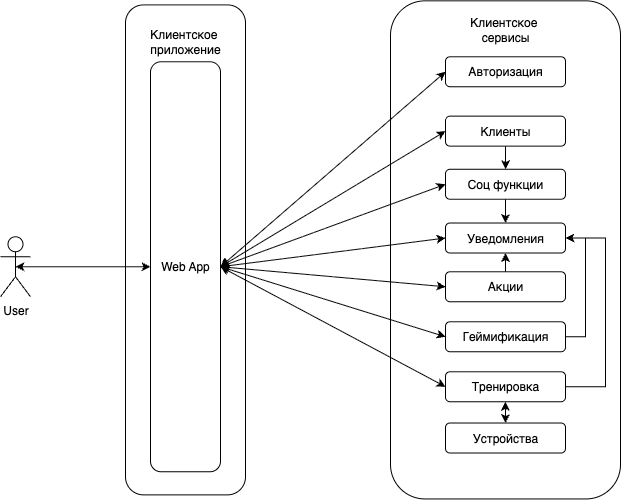

The diagram above was exported from draw.io. Its source (the exported page's mxGraphModel, read from the mxfile embedded in the PNG):
<mxGraphModel dx="5574" dy="1215" grid="1" gridSize="10" guides="1" tooltips="1" connect="1" arrows="1" fold="1" page="1" pageScale="1" pageWidth="827" pageHeight="1169" math="0" shadow="0">
  <root>
    <mxCell id="0" />
    <mxCell id="1" parent="0" />
    <mxCell id="2" value="Web App" style="rounded=1;whiteSpace=wrap;html=1;" vertex="1" parent="1">
      <mxGeometry x="-3070" y="141.25" width="70" height="410" as="geometry" />
    </mxCell>
    <mxCell id="3" style="edgeStyle=orthogonalEdgeStyle;rounded=0;orthogonalLoop=1;jettySize=auto;html=1;" edge="1" source="4" target="6" parent="1">
      <mxGeometry relative="1" as="geometry" />
    </mxCell>
    <mxCell id="4" value="Клиенты" style="rounded=1;whiteSpace=wrap;html=1;" vertex="1" parent="1">
      <mxGeometry x="-2775" y="195.64" width="120" height="30" as="geometry" />
    </mxCell>
    <mxCell id="5" value="Авторизация" style="rounded=1;whiteSpace=wrap;html=1;" vertex="1" parent="1">
      <mxGeometry x="-2775" y="136.26" width="120" height="30" as="geometry" />
    </mxCell>
    <mxCell id="6" value="Соц функции" style="rounded=1;whiteSpace=wrap;html=1;" vertex="1" parent="1">
      <mxGeometry x="-2775" y="248.76" width="120" height="30" as="geometry" />
    </mxCell>
    <mxCell id="7" value="Уведомления" style="rounded=1;whiteSpace=wrap;html=1;" vertex="1" parent="1">
      <mxGeometry x="-2775" y="302.51" width="120" height="30" as="geometry" />
    </mxCell>
    <mxCell id="8" style="edgeStyle=orthogonalEdgeStyle;rounded=0;orthogonalLoop=1;jettySize=auto;html=1;entryX=1;entryY=0.5;entryDx=0;entryDy=0;" edge="1" source="9" target="7" parent="1">
      <mxGeometry relative="1" as="geometry">
        <Array as="points">
          <mxPoint x="-2615" y="466.26" />
          <mxPoint x="-2615" y="317.26" />
        </Array>
      </mxGeometry>
    </mxCell>
    <mxCell id="9" value="Тренировка" style="rounded=1;whiteSpace=wrap;html=1;" vertex="1" parent="1">
      <mxGeometry x="-2775" y="451.26" width="120" height="30" as="geometry" />
    </mxCell>
    <mxCell id="10" value="Акции" style="rounded=1;whiteSpace=wrap;html=1;" vertex="1" parent="1">
      <mxGeometry x="-2775" y="351.26" width="120" height="30" as="geometry" />
    </mxCell>
    <mxCell id="11" value="" style="rounded=1;whiteSpace=wrap;html=1;shadow=0;fillColor=none;" vertex="1" parent="1">
      <mxGeometry x="-3095" y="84.38" width="120" height="490" as="geometry" />
    </mxCell>
    <mxCell id="12" value="User&lt;div&gt;&lt;br&gt;&lt;/div&gt;" style="shape=umlActor;verticalLabelPosition=bottom;verticalAlign=top;html=1;outlineConnect=0;" vertex="1" parent="1">
      <mxGeometry x="-3220" y="316.25" width="30" height="60" as="geometry" />
    </mxCell>
    <mxCell id="13" value="" style="endArrow=classic;startArrow=classic;html=1;rounded=0;exitX=0.5;exitY=0.5;exitDx=0;exitDy=0;exitPerimeter=0;entryX=0;entryY=0.5;entryDx=0;entryDy=0;" edge="1" source="12" target="2" parent="1">
      <mxGeometry width="50" height="50" relative="1" as="geometry">
        <mxPoint x="-2710" y="431.25" as="sourcePoint" />
        <mxPoint x="-2660" y="381.25" as="targetPoint" />
      </mxGeometry>
    </mxCell>
    <mxCell id="14" value="Клиентское&amp;nbsp;&lt;div&gt;приложение&lt;/div&gt;" style="text;html=1;align=center;verticalAlign=middle;whiteSpace=wrap;rounded=0;" vertex="1" parent="1">
      <mxGeometry x="-3065" y="106.25" width="60" height="30" as="geometry" />
    </mxCell>
    <mxCell id="15" value="" style="rounded=1;whiteSpace=wrap;html=1;shadow=0;fillColor=none;" vertex="1" parent="1">
      <mxGeometry x="-2830" y="80.32" width="230" height="498.13" as="geometry" />
    </mxCell>
    <mxCell id="16" value="Клиентское&amp;nbsp;&lt;div&gt;сервисы&lt;/div&gt;" style="text;html=1;align=center;verticalAlign=middle;whiteSpace=wrap;rounded=0;" vertex="1" parent="1">
      <mxGeometry x="-2745" y="94.38" width="60" height="30" as="geometry" />
    </mxCell>
    <mxCell id="17" value="Устройства" style="rounded=1;whiteSpace=wrap;html=1;" vertex="1" parent="1">
      <mxGeometry x="-2775" y="502.51" width="120" height="30" as="geometry" />
    </mxCell>
    <mxCell id="18" style="edgeStyle=orthogonalEdgeStyle;rounded=0;orthogonalLoop=1;jettySize=auto;html=1;entryX=1;entryY=0.5;entryDx=0;entryDy=0;" edge="1" source="19" target="7" parent="1">
      <mxGeometry relative="1" as="geometry">
        <Array as="points">
          <mxPoint x="-2635" y="416.26" />
          <mxPoint x="-2635" y="317.26" />
        </Array>
      </mxGeometry>
    </mxCell>
    <mxCell id="19" value="Геймификация" style="rounded=1;whiteSpace=wrap;html=1;" vertex="1" parent="1">
      <mxGeometry x="-2775" y="401.26" width="120" height="30" as="geometry" />
    </mxCell>
    <mxCell id="20" value="" style="endArrow=classic;startArrow=classic;html=1;rounded=0;entryX=0;entryY=0.5;entryDx=0;entryDy=0;exitX=1;exitY=0.5;exitDx=0;exitDy=0;" edge="1" source="2" target="5" parent="1">
      <mxGeometry width="50" height="50" relative="1" as="geometry">
        <mxPoint x="-2850" y="340" as="sourcePoint" />
        <mxPoint x="-2800" y="290" as="targetPoint" />
      </mxGeometry>
    </mxCell>
    <mxCell id="21" value="" style="endArrow=classic;startArrow=classic;html=1;rounded=0;entryX=0;entryY=0.5;entryDx=0;entryDy=0;exitX=1;exitY=0.5;exitDx=0;exitDy=0;" edge="1" source="2" target="4" parent="1">
      <mxGeometry width="50" height="50" relative="1" as="geometry">
        <mxPoint x="-2900" y="505" as="sourcePoint" />
        <mxPoint x="-2670" y="330" as="targetPoint" />
      </mxGeometry>
    </mxCell>
    <mxCell id="22" value="" style="endArrow=classic;startArrow=classic;html=1;rounded=0;entryX=0;entryY=0.5;entryDx=0;entryDy=0;exitX=1;exitY=0.5;exitDx=0;exitDy=0;" edge="1" source="2" target="6" parent="1">
      <mxGeometry width="50" height="50" relative="1" as="geometry">
        <mxPoint x="-2840" y="415" as="sourcePoint" />
        <mxPoint x="-2610" y="310" as="targetPoint" />
      </mxGeometry>
    </mxCell>
    <mxCell id="23" value="" style="endArrow=classic;startArrow=classic;html=1;rounded=0;entryX=0;entryY=0.5;entryDx=0;entryDy=0;exitX=1;exitY=0.5;exitDx=0;exitDy=0;" edge="1" source="2" target="7" parent="1">
      <mxGeometry width="50" height="50" relative="1" as="geometry">
        <mxPoint x="-2900" y="485" as="sourcePoint" />
        <mxPoint x="-2670" y="450" as="targetPoint" />
      </mxGeometry>
    </mxCell>
    <mxCell id="24" value="" style="endArrow=classic;startArrow=classic;html=1;rounded=0;entryX=0;entryY=0.5;entryDx=0;entryDy=0;exitX=1;exitY=0.5;exitDx=0;exitDy=0;" edge="1" source="2" target="9" parent="1">
      <mxGeometry width="50" height="50" relative="1" as="geometry">
        <mxPoint x="-2830" y="380" as="sourcePoint" />
        <mxPoint x="-2600" y="415" as="targetPoint" />
      </mxGeometry>
    </mxCell>
    <mxCell id="25" value="" style="endArrow=classic;startArrow=classic;html=1;rounded=0;entryX=0;entryY=0.5;entryDx=0;entryDy=0;exitX=1;exitY=0.5;exitDx=0;exitDy=0;" edge="1" source="2" target="10" parent="1">
      <mxGeometry width="50" height="50" relative="1" as="geometry">
        <mxPoint x="-2780" y="570" as="sourcePoint" />
        <mxPoint x="-2550" y="675" as="targetPoint" />
      </mxGeometry>
    </mxCell>
    <mxCell id="26" value="" style="endArrow=classic;startArrow=classic;html=1;rounded=0;entryX=0.5;entryY=0;entryDx=0;entryDy=0;exitX=0.5;exitY=1;exitDx=0;exitDy=0;" edge="1" source="9" target="17" parent="1">
      <mxGeometry width="50" height="50" relative="1" as="geometry">
        <mxPoint x="-2835" y="511.26" as="sourcePoint" />
        <mxPoint x="-2605" y="686.26" as="targetPoint" />
      </mxGeometry>
    </mxCell>
    <mxCell id="27" value="" style="endArrow=classic;startArrow=classic;html=1;rounded=0;entryX=0;entryY=0.5;entryDx=0;entryDy=0;exitX=1;exitY=0.5;exitDx=0;exitDy=0;" edge="1" source="2" target="19" parent="1">
      <mxGeometry width="50" height="50" relative="1" as="geometry">
        <mxPoint x="-2810" y="510" as="sourcePoint" />
        <mxPoint x="-2580" y="700" as="targetPoint" />
      </mxGeometry>
    </mxCell>
    <mxCell id="28" value="" style="endArrow=classic;html=1;rounded=0;entryX=0.5;entryY=1;entryDx=0;entryDy=0;" edge="1" source="10" target="7" parent="1">
      <mxGeometry width="50" height="50" relative="1" as="geometry">
        <mxPoint x="-2805" y="401.26" as="sourcePoint" />
        <mxPoint x="-2755" y="351.26" as="targetPoint" />
      </mxGeometry>
    </mxCell>
    <mxCell id="29" value="" style="endArrow=classic;html=1;rounded=0;entryX=0.5;entryY=0;entryDx=0;entryDy=0;exitX=0.5;exitY=1;exitDx=0;exitDy=0;" edge="1" source="6" target="7" parent="1">
      <mxGeometry width="50" height="50" relative="1" as="geometry">
        <mxPoint x="-2705" y="391.26" as="sourcePoint" />
        <mxPoint x="-2705" y="371.26" as="targetPoint" />
      </mxGeometry>
    </mxCell>
  </root>
</mxGraphModel>